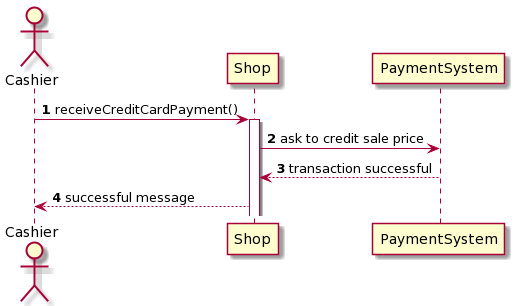

The diagram above was rendered by PlantUML. Its source (embedded in the PNG):
@startuml
autonumber
actor Cashier
Cashier -> Shop ++ : receiveCreditCardPayment()
Shop -> PaymentSystem : ask to credit sale price
PaymentSystem --> Shop : transaction successful
Shop --> Cashier : successful message
@enduml